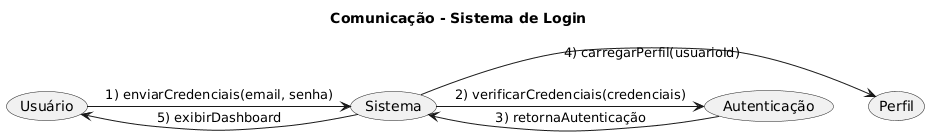

The diagram above was rendered by PlantUML. Its source (embedded in the PNG):
@startuml
title Comunicação - Sistema de Login

(Usuário) as U
(Sistema) as S
(Autenticação) as A
(Perfil) as P

U -> S: 1) enviarCredenciais(email, senha)
S -> A: 2) verificarCredenciais(credenciais)
A -> S: 3) retornaAutenticação
S -> P: 4) carregarPerfil(usuarioId)
S -> U: 5) exibirDashboard
@enduml